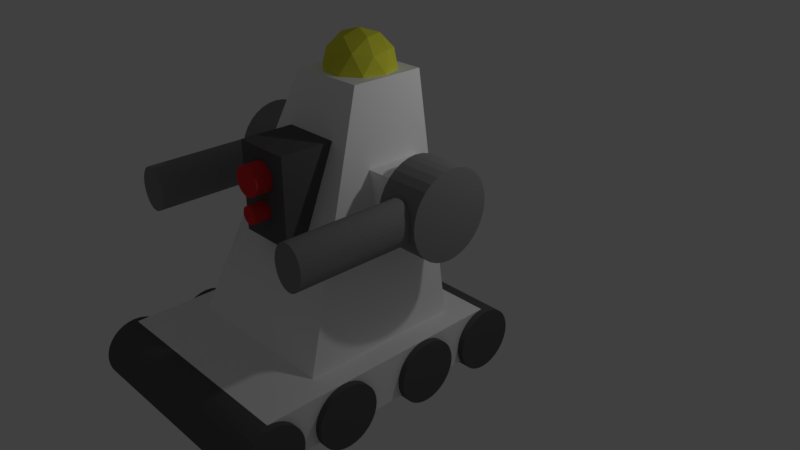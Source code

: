 # Source: doofybot.blend  (saved by Blender 2.79.0; exported with 4.5.12 LTS)
import bpy
from mathutils import Matrix  # noqa: F401  (used for matrix-valued properties, if any)

bpy.ops.wm.read_factory_settings(use_empty=True)
scene = bpy.context.scene
scene.name = 'Scene'

# ---- collections
col_collection_1 = bpy.data.collections.new('Collection 1'); scene.collection.children.link(col_collection_1)

# ---- materials (node trees are filled in below, after node groups)
mat_material_002 = bpy.data.materials.new('Material.002')
mat_material_002.alpha_threshold = 0.0
mat_material_002.use_transparent_shadow = False
mat_material_002.diffuse_color = (0.2462, 0.2462, 0.2462, 1.0)
mat_material_002.roughness = 0.5
mat_material = bpy.data.materials.new('Material')
mat_material.alpha_threshold = 0.0
mat_material.use_transparent_shadow = False
mat_material.diffuse_color = (1.0, 1.0, 1.0, 1.0)
mat_material.roughness = 0.5
mat_material.line_color = (0.0, 0.0, 0.0, 1.0)
mat_material_001 = bpy.data.materials.new('Material.001')
mat_material_001.alpha_threshold = 0.0
mat_material_001.use_transparent_shadow = False
mat_material_001.diffuse_color = (0.8, 0.03676, 0.0407, 1.0)
mat_material_001.roughness = 0.5
mat_material_003 = bpy.data.materials.new('Material.003')
mat_material_003.alpha_threshold = 0.0
mat_material_003.use_transparent_shadow = False
mat_material_003.diffuse_color = (0.1128, 0.1128, 0.1128, 1.0)
mat_material_003.roughness = 0.5
mat_material_004 = bpy.data.materials.new('Material.004')
mat_material_004.alpha_threshold = 0.0
mat_material_004.use_transparent_shadow = False
mat_material_004.diffuse_color = (0.8, 0.7996, 0.06295, 1.0)
mat_material_004.roughness = 0.5

# ---- material node trees

# ---- world
world_world = bpy.data.worlds.new('World'); scene.world = world_world
world_world.color = (0.05088, 0.05088, 0.05088)
world_world.use_sun_shadow = False
world_world.sun_shadow_jitter_overblur = 0.0
world_world.cycles.sampling_method = 'MANUAL'

# ---- cameras
cam_camera = bpy.data.cameras.new('Camera')
cam_camera.clip_end = 100.0
cam_camera.lens = 35.0
cam_camera.sensor_width = 32.0
cam_camera.sensor_height = 18.0
cam_camera.ortho_scale = 7.314
cam_camera.dof.focus_distance = 0.0
cam_camera.dof.aperture_fstop = 128.0

# ---- lights
light_lamp = bpy.data.lights.new('Lamp', 'POINT')
light_lamp.transmission_factor = 0.0
light_lamp.cutoff_distance = 30.0
light_lamp.energy = 100.0
light_lamp.shadow_buffer_clip_start = 1.001
light_lamp.shadow_soft_size = 0.1
light_lamp.shadow_maximum_resolution = 0.006
light_lamp.use_absolute_resolution = True

# ---- meshes
me_cylinder_010 = bpy.data.meshes.new('Cylinder.010')
me_cylinder_010.from_pydata([(0.0, 1.0, -1.0), (0.0, 1.0, 1.0), (0.1951, 0.9808, -1.0), (0.1951, 0.9808, 1.0), (0.3827, 0.9239, -1.0), (0.3827, 0.9239, 1.0), (0.5556, 0.8315, -1.0), (0.5556, 0.8315, 1.0), (0.7071, 0.7071, -1.0), (0.7071, 0.7071, 1.0), (0.8315, 0.5556, -1.0), (0.8315, 0.5556, 1.0), (0.9239, 0.3827, -1.0), (0.9239, 0.3827, 1.0), (0.9808, 0.1951, -1.0), (0.9808, 0.1951, 1.0), (1.0, 7.55e-08, -1.0), (1.0, 7.55e-08, 1.0), (0.9808, -0.1951, -1.0), (0.9808, -0.1951, 1.0), (0.9239, -0.3827, -1.0), (0.9239, -0.3827, 1.0), (0.8315, -0.5556, -1.0), (0.8315, -0.5556, 1.0), (0.7071, -0.7071, -1.0), (0.7071, -0.7071, 1.0), (0.5556, -0.8315, -1.0), (0.5556, -0.8315, 1.0), (0.3827, -0.9239, -1.0), (0.3827, -0.9239, 1.0), (0.1951, -0.9808, -1.0), (0.1951, -0.9808, 1.0), (-3.258e-07, -1.0, -1.0), (-3.258e-07, -1.0, 1.0), (-0.1951, -0.9808, -1.0), (-0.1951, -0.9808, 1.0), (-0.3827, -0.9239, -1.0), (-0.3827, -0.9239, 1.0), (-0.5556, -0.8315, -1.0), (-0.5556, -0.8315, 1.0), (-0.7071, -0.7071, -1.0), (-0.7071, -0.7071, 1.0), (-0.8315, -0.5556, -1.0), (-0.8315, -0.5556, 1.0), (-0.9239, -0.3827, -1.0), (-0.9239, -0.3827, 1.0), (-0.9808, -0.1951, -1.0), (-0.9808, -0.1951, 1.0), (-1.0, 9.656e-07, -1.0), (-1.0, 9.656e-07, 1.0), (-0.9808, 0.1951, -1.0), (-0.9808, 0.1951, 1.0), (-0.9239, 0.3827, -1.0), (-0.9239, 0.3827, 1.0), (-0.8315, 0.5556, -1.0), (-0.8315, 0.5556, 1.0), (-0.7071, 0.7071, -1.0), (-0.7071, 0.7071, 1.0), (-0.5556, 0.8315, -1.0), (-0.5556, 0.8315, 1.0), (-0.3827, 0.9239, -1.0), (-0.3827, 0.9239, 1.0), (-0.1951, 0.9808, -1.0), (-0.1951, 0.9808, 1.0), (0.9333, -3.391e-07, -0.7707), (3.6, -1.091e-06, -0.7707), (0.9333, -0.09755, -0.7561), (3.6, -0.09755, -0.7561), (0.9333, -0.1913, -0.7128), (3.6, -0.1913, -0.7128), (0.9333, -0.2778, -0.6426), (3.6, -0.2778, -0.6426), (0.9333, -0.3536, -0.5481), (3.6, -0.3536, -0.5481), (0.9333, -0.4157, -0.4329), (3.6, -0.4157, -0.4329), (0.9333, -0.4619, -0.3015), (3.6, -0.4619, -0.3015), (0.9333, -0.4904, -0.159), (3.6, -0.4904, -0.159), (0.9333, -0.5, -0.01068), (3.6, -0.5, -0.01068), (0.9333, -0.4904, 0.1376), (3.6, -0.4904, 0.1376), (0.9333, -0.4619, 0.2802), (3.6, -0.4619, 0.2802), (0.9333, -0.4157, 0.4116), (3.6, -0.4157, 0.4116), (0.9333, -0.3536, 0.5267), (3.6, -0.3536, 0.5267), (0.9333, -0.2778, 0.6212), (3.6, -0.2778, 0.6212), (0.9333, -0.1913, 0.6915), (3.6, -0.1913, 0.6915), (0.9333, -0.09755, 0.7347), (3.6, -0.09755, 0.7347), (0.9333, -1.762e-07, 0.7493), (3.6, -9.285e-07, 0.7493), (0.9333, 0.09755, 0.7347), (3.6, 0.09754, 0.7347), (0.9333, 0.1913, 0.6915), (3.6, 0.1913, 0.6915), (0.9333, 0.2778, 0.6212), (3.6, 0.2778, 0.6212), (0.9333, 0.3536, 0.5267), (3.6, 0.3536, 0.5267), (0.9333, 0.4157, 0.4115), (3.6, 0.4157, 0.4115), (0.9333, 0.4619, 0.2802), (3.6, 0.4619, 0.2802), (0.9333, 0.4904, 0.1376), (3.6, 0.4904, 0.1376), (0.9333, 0.5, -0.01068), (3.6, 0.5, -0.01068), (0.9333, 0.4904, -0.159), (3.6, 0.4904, -0.159), (0.9333, 0.4619, -0.3015), (3.6, 0.4619, -0.3015), (0.9333, 0.4157, -0.4329), (3.6, 0.4157, -0.4329), (0.9333, 0.3536, -0.5481), (3.6, 0.3536, -0.5481), (0.9333, 0.2778, -0.6426), (3.6, 0.2778, -0.6426), (0.9333, 0.1913, -0.7128), (3.6, 0.1913, -0.7128), (0.9333, 0.09754, -0.7561), (3.6, 0.09754, -0.7561), (1.332e-15, 1.0, -10.33), (1.332e-15, 1.0, -8.333), (0.1951, 0.9808, -10.33), (0.1951, 0.9808, -8.333), (0.3827, 0.9239, -10.33), (0.3827, 0.9239, -8.333), (0.5556, 0.8315, -10.33), (0.5556, 0.8315, -8.333), (0.7071, 0.7071, -10.33), (0.7071, 0.7071, -8.333), (0.8315, 0.5556, -10.33), (0.8315, 0.5556, -8.333), (0.9239, 0.3827, -10.33), (0.9239, 0.3827, -8.333), (0.9808, 0.1951, -10.33), (0.9808, 0.1951, -8.333), (1.0, -7.073e-07, -10.33), (1.0, -5.722e-07, -8.333), (0.9808, -0.1951, -10.33), (0.9808, -0.1951, -8.333), (0.9239, -0.3827, -10.33), (0.9239, -0.3827, -8.333), (0.8315, -0.5556, -10.33), (0.8315, -0.5556, -8.333), (0.7071, -0.7071, -10.33), (0.7071, -0.7071, -8.333), (0.5556, -0.8315, -10.33), (0.5556, -0.8315, -8.333), (0.3827, -0.9239, -10.33), (0.3827, -0.9239, -8.333), (0.1951, -0.9808, -10.33), (0.1951, -0.9808, -8.333), (-3.258e-07, -1.0, -10.33), (-3.258e-07, -1.0, -8.333), (-0.1951, -0.9808, -10.33), (-0.1951, -0.9808, -8.333), (-0.3827, -0.9239, -10.33), (-0.3827, -0.9239, -8.333), (-0.5556, -0.8315, -10.33), (-0.5556, -0.8315, -8.333), (-0.7071, -0.7071, -10.33), (-0.7071, -0.7071, -8.333), (-0.8315, -0.5556, -10.33), (-0.8315, -0.5556, -8.333), (-0.9239, -0.3827, -10.33), (-0.9239, -0.3827, -8.333), (-0.9808, -0.1951, -10.33), (-0.9808, -0.1951, -8.333), (-1.0, 1.828e-07, -10.33), (-1.0, 3.179e-07, -8.333), (-0.9808, 0.1951, -10.33), (-0.9808, 0.1951, -8.333), (-0.9239, 0.3827, -10.33), (-0.9239, 0.3827, -8.333), (-0.8315, 0.5556, -10.33), (-0.8315, 0.5556, -8.333), (-0.7071, 0.7071, -10.33), (-0.7071, 0.7071, -8.333), (-0.5556, 0.8315, -10.33), (-0.5556, 0.8315, -8.333), (-0.3827, 0.9239, -10.33), (-0.3827, 0.9239, -8.333), (-0.1951, 0.9808, -10.33), (-0.1951, 0.9808, -8.333), (0.9333, -1.106e-06, -10.1), (3.6, -1.859e-06, -10.1), (0.9333, -0.09755, -10.09), (3.6, -0.09755, -10.09), (0.9333, -0.1913, -10.05), (3.6, -0.1913, -10.05), (0.9333, -0.2778, -9.976), (3.6, -0.2778, -9.976), (0.9333, -0.3536, -9.881), (3.6, -0.3536, -9.881), (0.9333, -0.4157, -9.766), (3.6, -0.4157, -9.766), (0.9333, -0.4619, -9.635), (3.6, -0.4619, -9.635), (0.9333, -0.4904, -9.492), (3.6, -0.4904, -9.492), (0.9333, -0.5, -9.344), (3.6, -0.5, -9.344), (0.9333, -0.4904, -9.196), (3.6, -0.4904, -9.196), (0.9333, -0.4619, -9.053), (3.6, -0.4619, -9.053), (0.9333, -0.4157, -8.922), (3.6, -0.4157, -8.922), (0.9333, -0.3536, -8.807), (3.6, -0.3536, -8.807), (0.9333, -0.2778, -8.712), (3.6, -0.2778, -8.712), (0.9333, -0.1913, -8.642), (3.6, -0.1913, -8.642), (0.9333, -0.09755, -8.599), (3.6, -0.09755, -8.599), (0.9333, -8.408e-07, -8.584), (3.6, -1.593e-06, -8.584), (0.9333, 0.09754, -8.599), (3.6, 0.09754, -8.599), (0.9333, 0.1913, -8.642), (3.6, 0.1913, -8.642), (0.9333, 0.2778, -8.712), (3.6, 0.2778, -8.712), (0.9333, 0.3536, -8.807), (3.6, 0.3536, -8.807), (0.9333, 0.4157, -8.922), (3.6, 0.4157, -8.922), (0.9333, 0.4619, -9.053), (3.6, 0.4619, -9.053), (0.9333, 0.4904, -9.196), (3.6, 0.4904, -9.196), (0.9333, 0.5, -9.344), (3.6, 0.5, -9.344), (0.9333, 0.4904, -9.492), (3.6, 0.4904, -9.492), (0.9333, 0.4619, -9.635), (3.6, 0.4619, -9.635), (0.9333, 0.4157, -9.766), (3.6, 0.4157, -9.766), (0.9333, 0.3536, -9.881), (3.6, 0.3536, -9.881), (0.9333, 0.2778, -9.976), (3.6, 0.2778, -9.976), (0.9333, 0.1913, -10.05), (3.6, 0.1913, -10.05), (0.9333, 0.09754, -10.09), (3.6, 0.09754, -10.09)], [], [(0, 1, 3, 2), (2, 3, 5, 4), (4, 5, 7, 6), (6, 7, 9, 8), (8, 9, 11, 10), (10, 11, 13, 12), (12, 13, 15, 14), (14, 15, 17, 16), (16, 17, 19, 18), (18, 19, 21, 20), (20, 21, 23, 22), (22, 23, 25, 24), (24, 25, 27, 26), (26, 27, 29, 28), (28, 29, 31, 30), (30, 31, 33, 32), (32, 33, 35, 34), (34, 35, 37, 36), (36, 37, 39, 38), (38, 39, 41, 40), (40, 41, 43, 42), (42, 43, 45, 44), (44, 45, 47, 46), (46, 47, 49, 48), (48, 49, 51, 50), (50, 51, 53, 52), (52, 53, 55, 54), (54, 55, 57, 56), (56, 57, 59, 58), (58, 59, 61, 60), (3, 1, 63, 61, 59, 57, 55, 53, 51, 49, 47, 45, 43, 41, 39, 37, 35, 33, 31, 29, 27, 25, 23, 21, 19, 17, 15, 13, 11, 9, 7, 5), (60, 61, 63, 62), (62, 63, 1, 0), (0, 2, 4, 6, 8, 10, 12, 14, 16, 18, 20, 22, 24, 26, 28, 30, 32, 34, 36, 38, 40, 42, 44, 46, 48, 50, 52, 54, 56, 58, 60, 62), (64, 65, 67, 66), (66, 67, 69, 68), (68, 69, 71, 70), (70, 71, 73, 72), (72, 73, 75, 74), (74, 75, 77, 76), (76, 77, 79, 78), (78, 79, 81, 80), (80, 81, 83, 82), (82, 83, 85, 84), (84, 85, 87, 86), (86, 87, 89, 88), (88, 89, 91, 90), (90, 91, 93, 92), (92, 93, 95, 94), (94, 95, 97, 96), (96, 97, 99, 98), (98, 99, 101, 100), (100, 101, 103, 102), (102, 103, 105, 104), (104, 105, 107, 106), (106, 107, 109, 108), (108, 109, 111, 110), (110, 111, 113, 112), (112, 113, 115, 114), (114, 115, 117, 116), (116, 117, 119, 118), (118, 119, 121, 120), (120, 121, 123, 122), (122, 123, 125, 124), (67, 65, 127, 125, 123, 121, 119, 117, 115, 113, 111, 109, 107, 105, 103, 101, 99, 97, 95, 93, 91, 89, 87, 85, 83, 81, 79, 77, 75, 73, 71, 69), (124, 125, 127, 126), (126, 127, 65, 64), (64, 66, 68, 70, 72, 74, 76, 78, 80, 82, 84, 86, 88, 90, 92, 94, 96, 98, 100, 102, 104, 106, 108, 110, 112, 114, 116, 118, 120, 122, 124, 126), (128, 129, 131, 130), (130, 131, 133, 132), (132, 133, 135, 134), (134, 135, 137, 136), (136, 137, 139, 138), (138, 139, 141, 140), (140, 141, 143, 142), (142, 143, 145, 144), (144, 145, 147, 146), (146, 147, 149, 148), (148, 149, 151, 150), (150, 151, 153, 152), (152, 153, 155, 154), (154, 155, 157, 156), (156, 157, 159, 158), (158, 159, 161, 160), (160, 161, 163, 162), (162, 163, 165, 164), (164, 165, 167, 166), (166, 167, 169, 168), (168, 169, 171, 170), (170, 171, 173, 172), (172, 173, 175, 174), (174, 175, 177, 176), (176, 177, 179, 178), (178, 179, 181, 180), (180, 181, 183, 182), (182, 183, 185, 184), (184, 185, 187, 186), (186, 187, 189, 188), (131, 129, 191, 189, 187, 185, 183, 181, 179, 177, 175, 173, 171, 169, 167, 165, 163, 161, 159, 157, 155, 153, 151, 149, 147, 145, 143, 141, 139, 137, 135, 133), (188, 189, 191, 190), (190, 191, 129, 128), (128, 130, 132, 134, 136, 138, 140, 142, 144, 146, 148, 150, 152, 154, 156, 158, 160, 162, 164, 166, 168, 170, 172, 174, 176, 178, 180, 182, 184, 186, 188, 190), (192, 193, 195, 194), (194, 195, 197, 196), (196, 197, 199, 198), (198, 199, 201, 200), (200, 201, 203, 202), (202, 203, 205, 204), (204, 205, 207, 206), (206, 207, 209, 208), (208, 209, 211, 210), (210, 211, 213, 212), (212, 213, 215, 214), (214, 215, 217, 216), (216, 217, 219, 218), (218, 219, 221, 220), (220, 221, 223, 222), (222, 223, 225, 224), (224, 225, 227, 226), (226, 227, 229, 228), (228, 229, 231, 230), (230, 231, 233, 232), (232, 233, 235, 234), (234, 235, 237, 236), (236, 237, 239, 238), (238, 239, 241, 240), (240, 241, 243, 242), (242, 243, 245, 244), (244, 245, 247, 246), (246, 247, 249, 248), (248, 249, 251, 250), (250, 251, 253, 252), (195, 193, 255, 253, 251, 249, 247, 245, 243, 241, 239, 237, 235, 233, 231, 229, 227, 225, 223, 221, 219, 217, 215, 213, 211, 209, 207, 205, 203, 201, 199, 197), (252, 253, 255, 254), (254, 255, 193, 192), (192, 194, 196, 198, 200, 202, 204, 206, 208, 210, 212, 214, 216, 218, 220, 222, 224, 226, 228, 230, 232, 234, 236, 238, 240, 242, 244, 246, 248, 250, 252, 254)])
me_cylinder_010.materials.append(mat_material_002)
me_cylinder_010.use_remesh_preserve_volume = False
me_cylinder_010.use_remesh_preserve_attributes = False
me_cylinder_010.use_mirror_vertex_groups = False
me_cylinder_010.update()
me_cube_003 = bpy.data.meshes.new('Cube.003')
me_cube_003.from_pydata([(-1.0, -1.0, -1.0), (-1.0, -1.0, 1.0), (-1.0, 1.0, -1.0), (-1.0, 1.0, 1.0), (1.0, -1.0, -1.0), (1.0, -1.0, 1.0), (1.0, 1.0, -1.0), (1.0, 1.0, 1.0), (0.2, 0.1091, -0.1), (4.2, 0.1091, -0.1), (0.2, 0.107, -0.1585), (4.2, 0.107, -0.1585), (0.2, 0.1008, -0.2148), (4.2, 0.1008, -0.2148), (0.2, 0.09071, -0.2667), (4.2, 0.09071, -0.2667), (0.2, 0.07714, -0.3121), (4.2, 0.07714, -0.3121), (0.2, 0.06061, -0.3494), (4.2, 0.06061, -0.3494), (0.2, 0.04175, -0.3772), (4.2, 0.04175, -0.3772), (0.2, 0.02128, -0.3942), (4.2, 0.02128, -0.3942), (0.2, 8.236e-09, -0.4), (4.2, 8.236e-09, -0.4), (0.2, -0.02128, -0.3942), (4.2, -0.02128, -0.3942), (0.2, -0.04175, -0.3772), (4.2, -0.04175, -0.3772), (0.2, -0.06061, -0.3494), (4.2, -0.06061, -0.3494), (0.2, -0.07714, -0.3121), (4.2, -0.07714, -0.3121), (0.2, -0.09071, -0.2667), (4.2, -0.09071, -0.2667), (0.2, -0.1008, -0.2148), (4.2, -0.1008, -0.2148), (0.2, -0.107, -0.1585), (4.2, -0.107, -0.1585), (0.2, -0.1091, -0.1), (4.2, -0.1091, -0.1), (0.2, -0.107, -0.04147), (4.2, -0.107, -0.04147), (0.2, -0.1008, 0.01481), (4.2, -0.1008, 0.01481), (0.2, -0.09071, 0.06667), (4.2, -0.09071, 0.06667), (0.2, -0.07714, 0.1121), (4.2, -0.07714, 0.1121), (0.2, -0.06061, 0.1494), (4.2, -0.06061, 0.1494), (0.2, -0.04175, 0.1772), (4.2, -0.04175, 0.1772), (0.2, -0.02128, 0.1942), (4.2, -0.02128, 0.1942), (0.2, 1.053e-07, 0.2), (4.2, 1.053e-07, 0.2), (0.2, 0.02128, 0.1942), (4.2, 0.02128, 0.1942), (0.2, 0.04175, 0.1772), (4.2, 0.04175, 0.1772), (0.2, 0.06061, 0.1494), (4.2, 0.06061, 0.1494), (0.2, 0.07714, 0.1121), (4.2, 0.07714, 0.1121), (0.2, 0.09071, 0.06667), (4.2, 0.09071, 0.06667), (0.2, 0.1008, 0.0148), (4.2, 0.1008, 0.0148), (0.2, 0.107, -0.04147), (4.2, 0.107, -0.04147), (0.2, 0.1818, 1.0), (4.2, 0.1818, 1.0), (0.2, 0.1783, 0.9025), (4.2, 0.1783, 0.9025), (0.2, 0.168, 0.8087), (4.2, 0.168, 0.8087), (0.2, 0.1512, 0.7222), (4.2, 0.1512, 0.7222), (0.2, 0.1286, 0.6464), (4.2, 0.1286, 0.6464), (0.2, 0.101, 0.5843), (4.2, 0.101, 0.5843), (0.2, 0.06958, 0.5381), (4.2, 0.06958, 0.5381), (0.2, 0.03547, 0.5096), (4.2, 0.03547, 0.5096), (0.2, 1.373e-08, 0.5), (4.2, 1.373e-08, 0.5), (0.2, -0.03547, 0.5096), (4.2, -0.03547, 0.5096), (0.2, -0.06958, 0.5381), (4.2, -0.06958, 0.5381), (0.2, -0.101, 0.5843), (4.2, -0.101, 0.5843), (0.2, -0.1286, 0.6464), (4.2, -0.1286, 0.6464), (0.2, -0.1512, 0.7222), (4.2, -0.1512, 0.7222), (0.2, -0.168, 0.8087), (4.2, -0.168, 0.8087), (0.2, -0.1783, 0.9025), (4.2, -0.1783, 0.9025), (0.2, -0.1818, 1.0), (4.2, -0.1818, 1.0), (0.2, -0.1783, 1.098), (4.2, -0.1783, 1.098), (0.2, -0.168, 1.191), (4.2, -0.168, 1.191), (0.2, -0.1512, 1.278), (4.2, -0.1512, 1.278), (0.2, -0.1286, 1.354), (4.2, -0.1286, 1.354), (0.2, -0.101, 1.416), (4.2, -0.101, 1.416), (0.2, -0.06958, 1.462), (4.2, -0.06958, 1.462), (0.2, -0.03547, 1.49), (4.2, -0.03547, 1.49), (0.2, 1.756e-07, 1.5), (4.2, 1.756e-07, 1.5), (0.2, 0.03547, 1.49), (4.2, 0.03547, 1.49), (0.2, 0.06958, 1.462), (4.2, 0.06958, 1.462), (0.2, 0.101, 1.416), (4.2, 0.101, 1.416), (0.2, 0.1286, 1.354), (4.2, 0.1286, 1.354), (0.2, 0.1512, 1.278), (4.2, 0.1512, 1.278), (0.2, 0.168, 1.191), (4.2, 0.168, 1.191), (0.2, 0.1783, 1.098), (4.2, 0.1783, 1.098), (-0.3794, -0.3636, -1.1), (-0.3794, -0.3636, 1.9), (-0.3794, 0.3636, -1.1), (-0.3794, 0.3636, 1.9), (3.621, -0.3636, -1.1), (3.621, -0.3636, 1.9), (3.621, 0.3636, -1.1), (3.621, 0.3636, 1.9), (-0.2476, 0.0, 2.395), (0.6207, -0.2294, 3.058), (-0.5793, -0.3712, 3.058), (-1.321, 0.0, 3.058), (-0.5793, 0.3712, 3.058), (0.6207, 0.2294, 3.058), (0.08405, -0.3712, 4.131), (-1.116, -0.2294, 4.131), (-1.116, 0.2294, 4.131), (0.08405, 0.3712, 4.131), (0.8257, 0.0, 4.131), (-0.2476, 0.0, 4.795), (-0.4426, -0.2182, 2.574), (0.2628, -0.1348, 2.574), (0.06783, -0.353, 2.964), (0.7732, 0.0, 2.964), (0.2628, 0.1348, 2.574), (-0.8785, 0.0, 2.574), (-1.073, -0.2182, 2.964), (-0.4426, 0.2182, 2.574), (-1.073, 0.2182, 2.964), (0.06783, 0.353, 2.964), (0.8937, -0.1348, 3.595), (0.8937, 0.1348, 3.595), (-0.2476, -0.4364, 3.595), (0.4577, -0.353, 3.595), (-1.389, -0.1348, 3.595), (-0.953, -0.353, 3.595), (-0.953, 0.353, 3.595), (-1.389, 0.1348, 3.595), (0.4577, 0.353, 3.595), (-0.2476, 0.4364, 3.595), (0.5782, -0.2182, 4.226), (-0.5631, -0.353, 4.226), (-1.268, 0.0, 4.226), (-0.5631, 0.353, 4.226), (0.5782, 0.2182, 4.226), (-0.05267, -0.2182, 4.615), (0.3833, 0.0, 4.615), (-0.758, -0.1348, 4.615), (-0.758, 0.1348, 4.615), (-0.05267, 0.2182, 4.615), (-2.3, 1.402, -4.498), (-2.3, -1.402, -4.498), (-2.085, 1.402, -4.519), (-2.085, -1.402, -4.519), (-1.878, 1.402, -4.582), (-1.878, -1.402, -4.582), (-1.688, 1.402, -4.684), (-1.688, -1.402, -4.684), (-1.521, 1.402, -4.821), (-1.521, -1.402, -4.821), (-1.384, 1.402, -4.988), (-1.384, -1.402, -4.988), (-1.282, 1.402, -5.178), (-1.282, -1.402, -5.178), (-1.219, 1.402, -5.385), (-1.219, -1.402, -5.385), (-1.198, 1.402, -5.6), (-1.198, -1.402, -5.6), (-1.219, 1.402, -5.815), (-1.219, -1.402, -5.815), (-1.282, 1.402, -6.022), (-1.282, -1.402, -6.022), (-1.384, 1.402, -6.212), (-1.384, -1.402, -6.212), (-1.521, 1.402, -6.379), (-1.521, -1.402, -6.379), (-1.688, 1.402, -6.516), (-1.688, -1.402, -6.516), (-1.878, 1.402, -6.618), (-1.878, -1.402, -6.618), (-2.085, 1.402, -6.681), (-2.085, -1.402, -6.681), (-2.3, 1.402, -6.702), (-2.3, -1.402, -6.702), (-2.515, 1.402, -6.681), (-2.515, -1.402, -6.681), (-2.722, 1.402, -6.618), (-2.722, -1.402, -6.618), (-2.912, 1.402, -6.516), (-2.912, -1.402, -6.516), (-3.079, 1.402, -6.379), (-3.079, -1.402, -6.379), (-3.216, 1.402, -6.212), (-3.216, -1.402, -6.212), (-3.318, 1.402, -6.022), (-3.318, -1.402, -6.022), (-3.381, 1.402, -5.815), (-3.381, -1.402, -5.815), (-3.402, 1.402, -5.6), (-3.402, -1.402, -5.6), (-3.381, 1.402, -5.385), (-3.381, -1.402, -5.385), (-3.318, 1.402, -5.178), (-3.318, -1.402, -5.178), (-3.216, 1.402, -4.988), (-3.216, -1.402, -4.988), (-3.079, 1.402, -4.821), (-3.079, -1.402, -4.821), (-2.912, 1.402, -4.684), (-2.912, -1.402, -4.684), (-2.722, 1.402, -4.582), (-2.722, -1.402, -4.582), (-2.515, 1.402, -4.519), (-2.515, -1.402, -4.519), (0.4339, 1.402, -4.498), (0.4339, -1.402, -4.498), (0.6488, 1.402, -4.519), (0.6488, -1.402, -4.519), (0.8555, 1.402, -4.582), (0.8555, -1.402, -4.582), (1.046, 1.402, -4.684), (1.046, -1.402, -4.684), (1.213, 1.402, -4.821), (1.213, -1.402, -4.821), (1.35, 1.402, -4.988), (1.35, -1.402, -4.988), (1.452, 1.402, -5.178), (1.452, -1.402, -5.178), (1.514, 1.402, -5.385), (1.514, -1.402, -5.385), (1.536, 1.402, -5.6), (1.536, -1.402, -5.6), (1.514, 1.402, -5.815), (1.514, -1.402, -5.815), (1.452, 1.402, -6.022), (1.452, -1.402, -6.022), (1.35, 1.402, -6.212), (1.35, -1.402, -6.212), (1.213, 1.402, -6.379), (1.213, -1.402, -6.379), (1.046, 1.402, -6.516), (1.046, -1.402, -6.516), (0.8555, 1.402, -6.618), (0.8555, -1.402, -6.618), (0.6488, 1.402, -6.681), (0.6488, -1.402, -6.681), (0.4339, 1.402, -6.702), (0.4339, -1.402, -6.702), (0.2189, 1.402, -6.681), (0.2189, -1.402, -6.681), (0.01228, 1.402, -6.618), (0.01228, -1.402, -6.618), (-0.1782, 1.402, -6.516), (-0.1782, -1.402, -6.516), (-0.3451, 1.402, -6.379), (-0.3451, -1.402, -6.379), (-0.4821, 1.402, -6.212), (-0.4821, -1.402, -6.212), (-0.5839, 1.402, -6.022), (-0.5839, -1.402, -6.022), (-0.6466, 1.402, -5.815), (-0.6466, -1.402, -5.815), (-0.6678, 1.402, -5.6), (-0.6678, -1.402, -5.6), (-0.6466, 1.402, -5.385), (-0.6466, -1.402, -5.385), (-0.5839, 1.402, -5.178), (-0.5839, -1.402, -5.178), (-0.4821, 1.402, -4.988), (-0.4821, -1.402, -4.988), (-0.3451, 1.402, -4.821), (-0.3451, -1.402, -4.821), (-0.1782, 1.402, -4.684), (-0.1782, -1.402, -4.684), (0.01228, 1.402, -4.582), (0.01228, -1.402, -4.582), (0.2189, 1.402, -4.519), (0.2189, -1.402, -4.519), (3.759, 1.402, -4.498), (3.759, -1.402, -4.498), (3.974, 1.402, -4.519), (3.974, -1.402, -4.519), (4.181, 1.402, -4.582), (4.181, -1.402, -4.582), (4.371, 1.402, -4.684), (4.371, -1.402, -4.684), (4.538, 1.402, -4.821), (4.538, -1.402, -4.821), (4.675, 1.402, -4.988), (4.675, -1.402, -4.988), (4.777, 1.402, -5.178), (4.777, -1.402, -5.178), (4.84, 1.402, -5.385), (4.84, -1.402, -5.385), (4.861, 1.402, -5.6), (4.861, -1.402, -5.6), (4.84, 1.402, -5.815), (4.84, -1.402, -5.815), (4.777, 1.402, -6.022), (4.777, -1.402, -6.022), (4.675, 1.402, -6.212), (4.675, -1.402, -6.212), (4.538, 1.402, -6.379), (4.538, -1.402, -6.379), (4.371, 1.402, -6.516), (4.371, -1.402, -6.516), (4.181, 1.402, -6.618), (4.181, -1.402, -6.618), (3.974, 1.402, -6.681), (3.974, -1.402, -6.681), (3.759, 1.402, -6.702), (3.759, -1.402, -6.702), (3.544, 1.402, -6.681), (3.544, -1.402, -6.681), (3.338, 1.402, -6.618), (3.338, -1.402, -6.618), (3.147, 1.402, -6.516), (3.147, -1.402, -6.516), (2.98, 1.402, -6.379), (2.98, -1.402, -6.379), (2.843, 1.402, -6.212), (2.843, -1.402, -6.212), (2.741, 1.402, -6.022), (2.741, -1.402, -6.022), (2.679, 1.402, -5.815), (2.679, -1.402, -5.815), (2.658, 1.402, -5.6), (2.658, -1.402, -5.6), (2.679, 1.402, -5.385), (2.679, -1.402, -5.385), (2.741, 1.402, -5.178), (2.741, -1.402, -5.178), (2.843, 1.402, -4.988), (2.843, -1.402, -4.988), (2.98, 1.402, -4.821), (2.98, -1.402, -4.821), (3.147, 1.402, -4.684), (3.147, -1.402, -4.684), (3.338, 1.402, -4.582), (3.338, -1.402, -4.582), (3.544, 1.402, -4.519), (3.544, -1.402, -4.519), (6.513, 1.402, -4.498), (6.513, -1.402, -4.498), (6.728, 1.402, -4.519), (6.728, -1.402, -4.519), (6.935, 1.402, -4.582), (6.935, -1.402, -4.582), (7.125, 1.402, -4.684), (7.125, -1.402, -4.684), (7.292, 1.402, -4.821), (7.292, -1.402, -4.821), (7.429, 1.402, -4.988), (7.429, -1.402, -4.988), (7.531, 1.402, -5.178), (7.531, -1.402, -5.178), (7.594, 1.402, -5.385), (7.594, -1.402, -5.385), (7.615, 1.402, -5.6), (7.615, -1.402, -5.6), (7.594, 1.402, -5.815), (7.594, -1.402, -5.815), (7.531, 1.402, -6.022), (7.531, -1.402, -6.022), (7.429, 1.402, -6.212), (7.429, -1.402, -6.212), (7.292, 1.402, -6.379), (7.292, -1.402, -6.379), (7.125, 1.402, -6.516), (7.125, -1.402, -6.516), (6.935, 1.402, -6.618), (6.935, -1.402, -6.618), (6.728, 1.402, -6.681), (6.728, -1.402, -6.681), (6.513, 1.402, -6.702), (6.513, -1.402, -6.702), (6.298, 1.402, -6.681), (6.298, -1.402, -6.681), (6.092, 1.402, -6.618), (6.092, -1.402, -6.618), (5.901, 1.402, -6.516), (5.901, -1.402, -6.516), (5.734, 1.402, -6.379), (5.734, -1.402, -6.379), (5.597, 1.402, -6.212), (5.597, -1.402, -6.212), (5.496, 1.402, -6.022), (5.496, -1.402, -6.022), (5.433, 1.402, -5.815), (5.433, -1.402, -5.815), (5.412, 1.402, -5.6), (5.412, -1.402, -5.6), (5.433, 1.402, -5.385), (5.433, -1.402, -5.385), (5.496, 1.402, -5.178), (5.496, -1.402, -5.178), (5.597, 1.402, -4.988), (5.597, -1.402, -4.988), (5.734, 1.402, -4.821), (5.734, -1.402, -4.821), (5.901, 1.402, -4.684), (5.901, -1.402, -4.684), (6.092, 1.402, -4.582), (6.092, -1.402, -4.582), (6.298, 1.402, -4.519), (6.298, -1.402, -4.519), (-2.3, -1.322, -6.142), (-2.3, -1.322, -4.489), (-2.3, 1.322, -6.142), (-2.3, 1.322, -4.489), (6.513, -1.322, -6.142), (6.513, -1.322, -4.489), (6.513, 1.322, -6.142), (6.513, 1.322, -4.489), (4.738, 1.105, -5.6), (4.738, -1.105, -5.6), (-1.338, -1.105, -5.6), (-1.338, 1.105, -5.6), (1.099, 0.4788, 3.544), (1.099, -0.4788, 3.544), (-1.534, -0.4788, 3.544), (-1.534, 0.4788, 3.544)], [], [(0, 1, 3, 2), (2, 3, 7, 6), (6, 7, 5, 4), (4, 5, 1, 0), (2, 6, 4, 0), (7, 3, 1, 5), (8, 9, 11, 10), (10, 11, 13, 12), (12, 13, 15, 14), (14, 15, 17, 16), (16, 17, 19, 18), (18, 19, 21, 20), (20, 21, 23, 22), (22, 23, 25, 24), (24, 25, 27, 26), (26, 27, 29, 28), (28, 29, 31, 30), (30, 31, 33, 32), (32, 33, 35, 34), (34, 35, 37, 36), (36, 37, 39, 38), (38, 39, 41, 40), (40, 41, 43, 42), (42, 43, 45, 44), (44, 45, 47, 46), (46, 47, 49, 48), (48, 49, 51, 50), (50, 51, 53, 52), (52, 53, 55, 54), (54, 55, 57, 56), (56, 57, 59, 58), (58, 59, 61, 60), (60, 61, 63, 62), (62, 63, 65, 64), (64, 65, 67, 66), (66, 67, 69, 68), (11, 9, 71, 69, 67, 65, 63, 61, 59, 57, 55, 53, 51, 49, 47, 45, 43, 41, 39, 37, 35, 33, 31, 29, 27, 25, 23, 21, 19, 17, 15, 13), (68, 69, 71, 70), (70, 71, 9, 8), (8, 10, 12, 14, 16, 18, 20, 22, 24, 26, 28, 30, 32, 34, 36, 38, 40, 42, 44, 46, 48, 50, 52, 54, 56, 58, 60, 62, 64, 66, 68, 70), (72, 73, 75, 74), (74, 75, 77, 76), (76, 77, 79, 78), (78, 79, 81, 80), (80, 81, 83, 82), (82, 83, 85, 84), (84, 85, 87, 86), (86, 87, 89, 88), (88, 89, 91, 90), (90, 91, 93, 92), (92, 93, 95, 94), (94, 95, 97, 96), (96, 97, 99, 98), (98, 99, 101, 100), (100, 101, 103, 102), (102, 103, 105, 104), (104, 105, 107, 106), (106, 107, 109, 108), (108, 109, 111, 110), (110, 111, 113, 112), (112, 113, 115, 114), (114, 115, 117, 116), (116, 117, 119, 118), (118, 119, 121, 120), (120, 121, 123, 122), (122, 123, 125, 124), (124, 125, 127, 126), (126, 127, 129, 128), (128, 129, 131, 130), (130, 131, 133, 132), (75, 73, 135, 133, 131, 129, 127, 125, 123, 121, 119, 117, 115, 113, 111, 109, 107, 105, 103, 101, 99, 97, 95, 93, 91, 89, 87, 85, 83, 81, 79, 77), (132, 133, 135, 134), (134, 135, 73, 72), (72, 74, 76, 78, 80, 82, 84, 86, 88, 90, 92, 94, 96, 98, 100, 102, 104, 106, 108, 110, 112, 114, 116, 118, 120, 122, 124, 126, 128, 130, 132, 134), (136, 137, 139, 138), (138, 139, 143, 142), (142, 143, 141, 140), (140, 141, 137, 136), (138, 142, 140, 136), (143, 139, 137, 141), (144, 157, 156), (145, 157, 159), (144, 156, 161), (144, 161, 163), (144, 163, 160), (145, 159, 166), (146, 158, 168), (147, 162, 170), (148, 164, 172), (149, 165, 174), (145, 166, 169), (146, 168, 171), (147, 170, 173), (148, 172, 175), (149, 174, 167), (150, 176, 181), (151, 177, 183), (152, 178, 184), (153, 179, 185), (154, 180, 182), (182, 185, 155), (182, 180, 185), (180, 153, 185), (185, 184, 155), (185, 179, 184), (179, 152, 184), (184, 183, 155), (184, 178, 183), (178, 151, 183), (183, 181, 155), (183, 177, 181), (177, 150, 181), (181, 182, 155), (181, 176, 182), (176, 154, 182), (167, 180, 154), (167, 174, 180), (174, 153, 180), (175, 179, 153), (175, 172, 179), (172, 152, 179), (173, 178, 152), (173, 170, 178), (170, 151, 178), (171, 177, 151), (171, 168, 177), (168, 150, 177), (169, 176, 150), (169, 166, 176), (166, 154, 176), (174, 175, 153), (174, 165, 175), (165, 148, 175), (172, 173, 152), (172, 164, 173), (164, 147, 173), (170, 171, 151), (170, 162, 171), (162, 146, 171), (168, 169, 150), (168, 158, 169), (158, 145, 169), (166, 167, 154), (166, 159, 167), (159, 149, 167), (160, 165, 149), (160, 163, 165), (163, 148, 165), (163, 164, 148), (163, 161, 164), (161, 147, 164), (161, 162, 147), (161, 156, 162), (156, 146, 162), (159, 160, 149), (159, 157, 160), (157, 144, 160), (156, 158, 146), (156, 157, 158), (157, 145, 158), (186, 187, 189, 188), (188, 189, 191, 190), (190, 191, 193, 192), (192, 193, 195, 194), (194, 195, 197, 196), (196, 197, 199, 198), (198, 199, 201, 200), (200, 201, 203, 202), (202, 203, 205, 204), (204, 205, 207, 206), (206, 207, 209, 208), (208, 209, 211, 210), (210, 211, 213, 212), (212, 213, 215, 214), (214, 215, 217, 216), (216, 217, 219, 218), (218, 219, 221, 220), (220, 221, 223, 222), (222, 223, 225, 224), (224, 225, 227, 226), (226, 227, 229, 228), (228, 229, 231, 230), (230, 231, 233, 232), (232, 233, 235, 234), (234, 235, 237, 236), (236, 237, 239, 238), (238, 239, 241, 240), (240, 241, 243, 242), (242, 243, 245, 244), (244, 245, 247, 246), (189, 187, 249, 247, 245, 243, 241, 239, 237, 235, 233, 231, 229, 227, 225, 223, 221, 219, 217, 215, 213, 211, 209, 207, 205, 203, 201, 199, 197, 195, 193, 191), (246, 247, 249, 248), (248, 249, 187, 186), (186, 188, 190, 192, 194, 196, 198, 200, 202, 204, 206, 208, 210, 212, 214, 216, 218, 220, 222, 224, 226, 228, 230, 232, 234, 236, 238, 240, 242, 244, 246, 248), (250, 251, 253, 252), (252, 253, 255, 254), (254, 255, 257, 256), (256, 257, 259, 258), (258, 259, 261, 260), (260, 261, 263, 262), (262, 263, 265, 264), (264, 265, 267, 266), (266, 267, 269, 268), (268, 269, 271, 270), (270, 271, 273, 272), (272, 273, 275, 274), (274, 275, 277, 276), (276, 277, 279, 278), (278, 279, 281, 280), (280, 281, 283, 282), (282, 283, 285, 284), (284, 285, 287, 286), (286, 287, 289, 288), (288, 289, 291, 290), (290, 291, 293, 292), (292, 293, 295, 294), (294, 295, 297, 296), (296, 297, 299, 298), (298, 299, 301, 300), (300, 301, 303, 302), (302, 303, 305, 304), (304, 305, 307, 306), (306, 307, 309, 308), (308, 309, 311, 310), (253, 251, 313, 311, 309, 307, 305, 303, 301, 299, 297, 295, 293, 291, 289, 287, 285, 283, 281, 279, 277, 275, 273, 271, 269, 267, 265, 263, 261, 259, 257, 255), (310, 311, 313, 312), (312, 313, 251, 250), (250, 252, 254, 256, 258, 260, 262, 264, 266, 268, 270, 272, 274, 276, 278, 280, 282, 284, 286, 288, 290, 292, 294, 296, 298, 300, 302, 304, 306, 308, 310, 312), (314, 315, 317, 316), (316, 317, 319, 318), (318, 319, 321, 320), (320, 321, 323, 322), (322, 323, 325, 324), (324, 325, 327, 326), (326, 327, 329, 328), (328, 329, 331, 330), (330, 331, 333, 332), (332, 333, 335, 334), (334, 335, 337, 336), (336, 337, 339, 338), (338, 339, 341, 340), (340, 341, 343, 342), (342, 343, 345, 344), (344, 345, 347, 346), (346, 347, 349, 348), (348, 349, 351, 350), (350, 351, 353, 352), (352, 353, 355, 354), (354, 355, 357, 356), (356, 357, 359, 358), (358, 359, 361, 360), (360, 361, 363, 362), (362, 363, 365, 364), (364, 365, 367, 366), (366, 367, 369, 368), (368, 369, 371, 370), (370, 371, 373, 372), (372, 373, 375, 374), (317, 315, 377, 375, 373, 371, 369, 367, 365, 363, 361, 359, 357, 355, 353, 351, 349, 347, 345, 343, 341, 339, 337, 335, 333, 331, 329, 327, 325, 323, 321, 319), (374, 375, 377, 376), (376, 377, 315, 314), (314, 316, 318, 320, 322, 324, 326, 328, 330, 332, 334, 336, 338, 340, 342, 344, 346, 348, 350, 352, 354, 356, 358, 360, 362, 364, 366, 368, 370, 372, 374, 376), (378, 379, 381, 380), (380, 381, 383, 382), (382, 383, 385, 384), (384, 385, 387, 386), (386, 387, 389, 388), (388, 389, 391, 390), (390, 391, 393, 392), (392, 393, 395, 394), (394, 395, 397, 396), (396, 397, 399, 398), (398, 399, 401, 400), (400, 401, 403, 402), (402, 403, 405, 404), (404, 405, 407, 406), (406, 407, 409, 408), (408, 409, 411, 410), (410, 411, 413, 412), (412, 413, 415, 414), (414, 415, 417, 416), (416, 417, 419, 418), (418, 419, 421, 420), (420, 421, 423, 422), (422, 423, 425, 424), (424, 425, 427, 426), (426, 427, 429, 428), (428, 429, 431, 430), (430, 431, 433, 432), (432, 433, 435, 434), (434, 435, 437, 436), (436, 437, 439, 438), (381, 379, 441, 439, 437, 435, 433, 431, 429, 427, 425, 423, 421, 419, 417, 415, 413, 411, 409, 407, 405, 403, 401, 399, 397, 395, 393, 391, 389, 387, 385, 383), (438, 439, 441, 440), (440, 441, 379, 378), (378, 380, 382, 384, 386, 388, 390, 392, 394, 396, 398, 400, 402, 404, 406, 408, 410, 412, 414, 416, 418, 420, 422, 424, 426, 428, 430, 432, 434, 436, 438, 440), (442, 443, 445, 444), (444, 445, 449, 448), (448, 449, 447, 446), (446, 447, 443, 442), (444, 448, 446, 442), (449, 445, 443, 447), (450, 451, 452, 453), (454, 457, 456, 455), (450, 454, 455, 451), (451, 455, 456, 452), (452, 456, 457, 453), (454, 450, 453, 457)])
me_cube_003.polygons.foreach_set('material_index', [0, 0, 0, 0, 0, 0, 1, 1, 1, 1, 1, 1, 1, 1, 1, 1, 1, 1, 1, 1, 1, 1, 1, 1, 1, 1, 1, 1, 1, 1, 1, 1, 1, 1, 1, 1, 1, 1, 1, 1, 1, 1, 1, 1, 1, 1, 1, 1, 1, 1, 1, 1, 1, 1, 1, 1, 1, 1, 1, 1, 1, 1, 1, 1, 1, 1, 1, 1, 1, 1, 1, 1, 1, 1, 2, 2, 2, 2, 2, 2, 3, 3, 3, 3, 3, 3, 3, 3, 3, 3, 3, 3, 3, 3, 3, 3, 3, 3, 3, 3, 3, 3, 3, 3, 3, 3, 3, 3, 3, 3, 3, 3, 3, 3, 3, 3, 3, 3, 3, 3, 3, 3, 3, 3, 3, 3, 3, 3, 3, 3, 3, 3, 3, 3, 3, 3, 3, 3, 3, 3, 3, 3, 3, 3, 3, 3, 3, 3, 3, 3, 3, 3, 3, 3, 3, 3, 3, 3, 3, 3, 2, 2, 2, 2, 2, 2, 2, 2, 2, 2, 2, 2, 2, 2, 2, 2, 2, 2, 2, 2, 2, 2, 2, 2, 2, 2, 2, 2, 2, 2, 2, 2, 2, 2, 2, 2, 2, 2, 2, 2, 2, 2, 2, 2, 2, 2, 2, 2, 2, 2, 2, 2, 2, 2, 2, 2, 2, 2, 2, 2, 2, 2, 2, 2, 2, 2, 2, 2, 2, 2, 2, 2, 2, 2, 2, 2, 2, 2, 2, 2, 2, 2, 2, 2, 2, 2, 2, 2, 2, 2, 2, 2, 2, 2, 2, 2, 2, 2, 2, 2, 2, 2, 2, 2, 2, 2, 2, 2, 2, 2, 2, 2, 2, 2, 2, 2, 2, 2, 2, 2, 2, 2, 2, 2, 2, 2, 2, 2, 2, 2, 2, 2, 2, 2, 2, 2, 0, 0, 0, 0, 0, 0, 0, 0, 0, 0, 0, 0])
me_cube_003.materials.append(mat_material)
me_cube_003.materials.append(mat_material_001)
me_cube_003.materials.append(mat_material_003)
me_cube_003.materials.append(mat_material_004)
me_cube_003.use_remesh_preserve_volume = False
me_cube_003.use_remesh_preserve_attributes = False
me_cube_003.use_mirror_vertex_groups = False
me_cube_003.update()

# ---- objects
ob_cylinder_007 = bpy.data.objects.new('Cylinder.007', me_cylinder_010)
ob_cube_003 = bpy.data.objects.new('Cube.003', me_cube_003)
ob_lamp = bpy.data.objects.new('Lamp', light_lamp)
ob_camera = bpy.data.objects.new('Camera', cam_camera)

# ---- transforms, parenting, visibility, modifiers, constraints
ob_cylinder_007.location = (-1.725, -0.875, 2.8)
ob_cylinder_007.rotation_euler = (1.571, -0.0, -1.571)
ob_cylinder_007.scale = (0.75, 0.75, 0.375)
ob_cylinder_007.lineart.crease_threshold = 0.0
ob_cube_003.location = (0.025, -0.875, 2.8)
ob_cube_003.rotation_euler = (0.0, -0.0, -1.571)
ob_cube_003.scale = (0.5, 1.375, 0.5)
ob_cube_003.lineart.crease_threshold = 0.0
ob_lamp.location = (4.076, 1.005, 5.904)
ob_lamp.rotation_euler = (0.6503, 0.05522, 1.866)
ob_lamp.lock_rotations_4d = False
ob_lamp.empty_display_type = 'ARROWS'
ob_lamp.color = (0.0, 0.0, 0.0, 0.0)
ob_lamp.lineart.crease_threshold = 0.0
ob_camera.location = (10.08, -9.375, 8.421)
ob_camera.rotation_euler = (1.109, 0.0, 0.8149)
ob_camera.lock_rotations_4d = False
ob_camera.empty_display_type = 'ARROWS'
ob_camera.color = (0.0, 0.0, 0.0, 0.0)
ob_camera.display_type = 'WIRE'
ob_camera.lineart.crease_threshold = 0.0

# ---- collection membership
col_collection_1.objects.link(ob_cylinder_007)
col_collection_1.objects.link(ob_cube_003)
col_collection_1.objects.link(ob_lamp)
col_collection_1.objects.link(ob_camera)

# ---- scene / render settings (as saved in the file)
scene.camera = ob_camera
scene.frame_start = 1; scene.frame_end = 250; scene.frame_set(35)
scene.render.engine = 'BLENDER_EEVEE_NEXT'
scene.render.resolution_percentage = 50
scene.render.dither_intensity = 0.0
scene.cycles.use_denoising = False
scene.cycles.samples = 128
scene.cycles.sampling_pattern = 'TABULATED_SOBOL'
scene.cycles.use_adaptive_sampling = False
scene.cycles.use_light_tree = False
scene.cycles.blur_glossy = 0.0
scene.cycles.sample_clamp_indirect = 0.0
scene.view_settings.view_transform = 'Standard'
bpy.context.view_layer.update()
